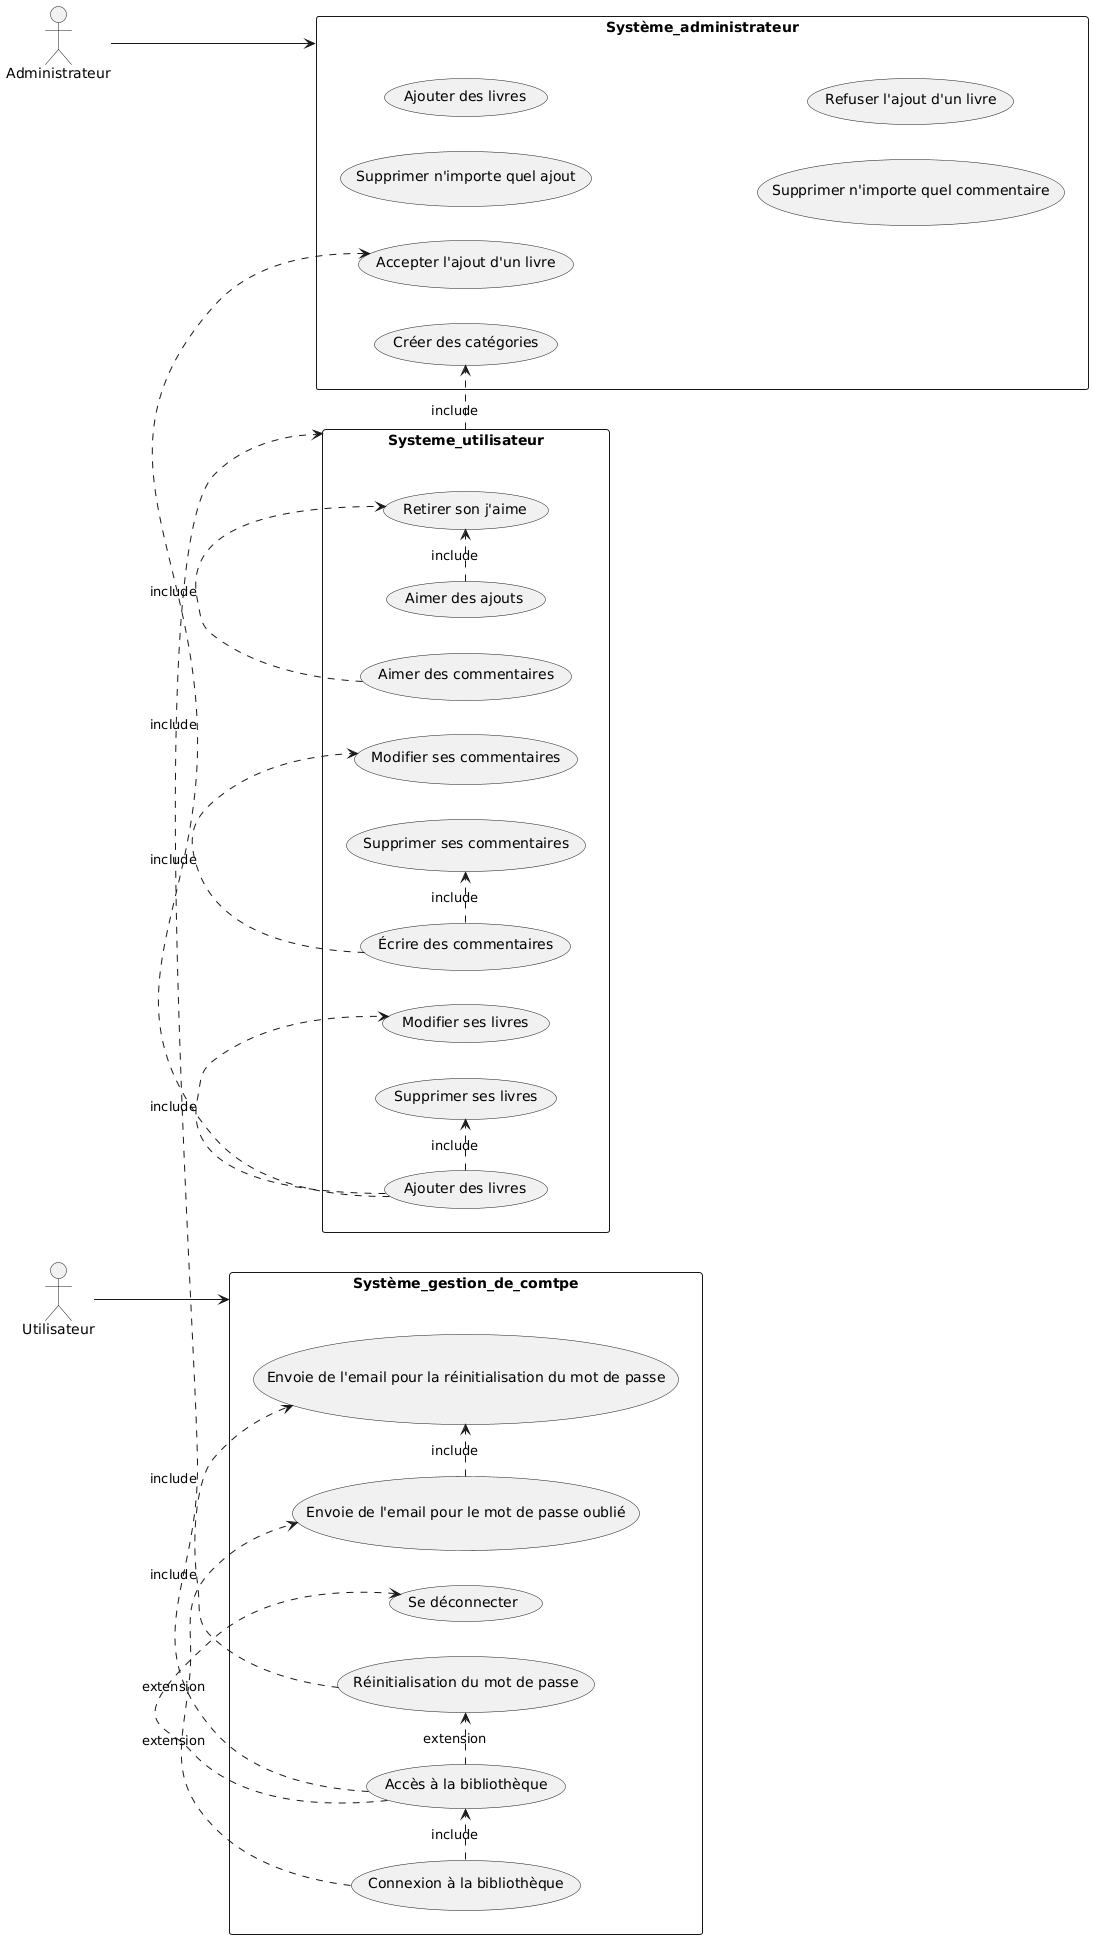

The diagram above was rendered by PlantUML. Its source (embedded in the PNG):
@startuml
left to right direction

actor Utilisateur as user

rectangle (Systeme_utilisateur) {

(Supprimer ses livres) as UC1
(Écrire des commentaires) as UC2
(Supprimer ses commentaires) as UC3
(Ajouter des livres) as UC4
(Aimer des ajouts) as UC5
(Aimer des commentaires) as UC6
(Modifier ses livres) as UC7
(Modifier ses commentaires) as UC8
(Retirer son j'aime) as UC9
}

rectangle (Système_gestion_de_comtpe) {

(Connexion à la bibliothèque) as UC13
(Mot de passe oublié) as UC14
(Envoie de l'email pour le mot de passe oublié) as UC14
(Accès à la bibliothèque) as UC15
(Se déconnecter) as UC16
(Réinitialisation du mot de passe) as UC17
(Envoie de l'email pour la réinitialisation du mot de passe) as UC18

}

user --> (Système_gestion_de_comtpe)

' Relations compte utilisateur

UC13 .> UC14 : extension
UC14 .> UC18 : include
UC13 .> UC15 : include
UC15 .> UC16 : extension
UC15 .> UC17 : extension
UC17 .> UC18 : include

UC15 .> (Systeme_utilisateur) : include

actor Administrateur

rectangle (Système_administrateur) {

(Supprimer n'importe quel ajout) as UC10
(Ajouter des livres) as UC11
(Supprimer n'importe quel commentaire) as UC12
(Refuser l'ajout d'un livre)
(Accepter l'ajout d'un livre)

(Systeme_utilisateur) .> (Créer des catégories) : include

}

Administrateur --> (Système_administrateur)

' Relations include entre fonctionnalités du système utilisateur
UC4 .> UC7 : include
UC2 .> UC8 : include
UC2 .> UC3 : include
UC4 .> UC1 : include
UC6 .> UC9 : include
UC5 .> UC9 : include
UC4 .> (Accepter l'ajout d'un livre) : include
@enduml